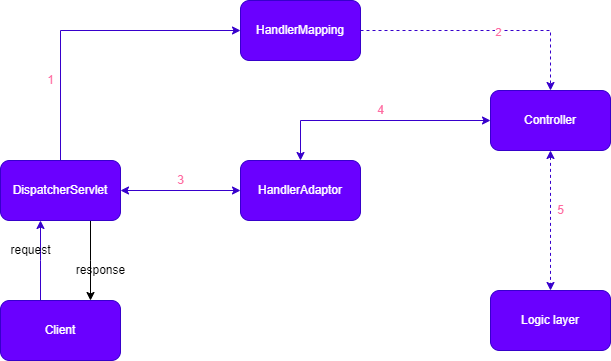

The diagram above was exported from draw.io. Its source (the exported page's mxGraphModel, read from the mxfile embedded in the PNG):
<mxGraphModel dx="868" dy="520" grid="1" gridSize="10" guides="1" tooltips="1" connect="1" arrows="1" fold="1" page="1" pageScale="1" pageWidth="827" pageHeight="1169" math="0" shadow="0">
  <root>
    <mxCell id="0" />
    <mxCell id="1" parent="0" />
    <mxCell id="wxBxO7ezlBik_cMC4Qly-4" value="" style="edgeStyle=orthogonalEdgeStyle;rounded=0;orthogonalLoop=1;jettySize=auto;html=1;fillColor=#6a00ff;strokeColor=#3700CC;" edge="1" parent="1" source="wxBxO7ezlBik_cMC4Qly-2" target="wxBxO7ezlBik_cMC4Qly-3">
      <mxGeometry relative="1" as="geometry">
        <Array as="points">
          <mxPoint x="110" y="360" />
          <mxPoint x="110" y="360" />
        </Array>
      </mxGeometry>
    </mxCell>
    <mxCell id="wxBxO7ezlBik_cMC4Qly-2" value="Client" style="rounded=1;whiteSpace=wrap;html=1;fillColor=#6a00ff;fontColor=#ffffff;strokeColor=#3700CC;" vertex="1" parent="1">
      <mxGeometry x="70" y="400" width="120" height="60" as="geometry" />
    </mxCell>
    <mxCell id="wxBxO7ezlBik_cMC4Qly-6" value="" style="edgeStyle=orthogonalEdgeStyle;rounded=0;orthogonalLoop=1;jettySize=auto;html=1;exitX=0.5;exitY=0;exitDx=0;exitDy=0;entryX=0;entryY=0.5;entryDx=0;entryDy=0;fillColor=#6a00ff;strokeColor=#3700CC;" edge="1" parent="1" source="wxBxO7ezlBik_cMC4Qly-3" target="wxBxO7ezlBik_cMC4Qly-5">
      <mxGeometry relative="1" as="geometry" />
    </mxCell>
    <mxCell id="wxBxO7ezlBik_cMC4Qly-8" value="" style="edgeStyle=orthogonalEdgeStyle;rounded=0;orthogonalLoop=1;jettySize=auto;html=1;startArrow=classic;startFill=1;fillColor=#6a00ff;strokeColor=#3700CC;" edge="1" parent="1" source="wxBxO7ezlBik_cMC4Qly-3" target="wxBxO7ezlBik_cMC4Qly-7">
      <mxGeometry relative="1" as="geometry" />
    </mxCell>
    <mxCell id="wxBxO7ezlBik_cMC4Qly-17" value="" style="edgeStyle=orthogonalEdgeStyle;rounded=0;orthogonalLoop=1;jettySize=auto;html=1;startArrow=none;startFill=0;" edge="1" parent="1" source="wxBxO7ezlBik_cMC4Qly-3" target="wxBxO7ezlBik_cMC4Qly-2">
      <mxGeometry relative="1" as="geometry">
        <Array as="points">
          <mxPoint x="160" y="360" />
          <mxPoint x="160" y="360" />
        </Array>
      </mxGeometry>
    </mxCell>
    <mxCell id="wxBxO7ezlBik_cMC4Qly-3" value="DispatcherServlet" style="rounded=1;whiteSpace=wrap;html=1;fillColor=#6a00ff;fontColor=#ffffff;strokeColor=#3700CC;" vertex="1" parent="1">
      <mxGeometry x="70" y="260" width="120" height="60" as="geometry" />
    </mxCell>
    <mxCell id="wxBxO7ezlBik_cMC4Qly-11" style="edgeStyle=orthogonalEdgeStyle;rounded=0;orthogonalLoop=1;jettySize=auto;html=1;dashed=1;fillColor=#6a00ff;strokeColor=#3700CC;" edge="1" parent="1" source="wxBxO7ezlBik_cMC4Qly-5" target="wxBxO7ezlBik_cMC4Qly-9">
      <mxGeometry relative="1" as="geometry" />
    </mxCell>
    <mxCell id="wxBxO7ezlBik_cMC4Qly-22" value="2&lt;br&gt;" style="edgeLabel;html=1;align=center;verticalAlign=middle;resizable=0;points=[];fontColor=#FF69A0;" vertex="1" connectable="0" parent="wxBxO7ezlBik_cMC4Qly-11">
      <mxGeometry x="0.096" y="-1" relative="1" as="geometry">
        <mxPoint as="offset" />
      </mxGeometry>
    </mxCell>
    <mxCell id="wxBxO7ezlBik_cMC4Qly-5" value="&lt;span class=&quot;fontstyle0&quot;&gt;HandlerMapping&lt;/span&gt; &lt;br/&gt;" style="rounded=1;whiteSpace=wrap;html=1;fillColor=#6a00ff;fontColor=#ffffff;strokeColor=#3700CC;" vertex="1" parent="1">
      <mxGeometry x="310" y="100" width="120" height="60" as="geometry" />
    </mxCell>
    <mxCell id="wxBxO7ezlBik_cMC4Qly-10" value="" style="edgeStyle=orthogonalEdgeStyle;rounded=0;orthogonalLoop=1;jettySize=auto;html=1;exitX=0.5;exitY=0;exitDx=0;exitDy=0;entryX=0;entryY=0.5;entryDx=0;entryDy=0;startArrow=classic;startFill=1;fillColor=#6a00ff;strokeColor=#3700CC;" edge="1" parent="1" source="wxBxO7ezlBik_cMC4Qly-7" target="wxBxO7ezlBik_cMC4Qly-9">
      <mxGeometry relative="1" as="geometry" />
    </mxCell>
    <mxCell id="wxBxO7ezlBik_cMC4Qly-7" value="&lt;span class=&quot;fontstyle0&quot;&gt;HandlerAdaptor&lt;/span&gt; &lt;br/&gt;" style="rounded=1;whiteSpace=wrap;html=1;fillColor=#6a00ff;fontColor=#ffffff;strokeColor=#3700CC;" vertex="1" parent="1">
      <mxGeometry x="310" y="260" width="120" height="60" as="geometry" />
    </mxCell>
    <mxCell id="wxBxO7ezlBik_cMC4Qly-14" value="" style="edgeStyle=orthogonalEdgeStyle;rounded=0;orthogonalLoop=1;jettySize=auto;html=1;dashed=1;startArrow=classic;startFill=1;fillColor=#6a00ff;strokeColor=#3700CC;" edge="1" parent="1" source="wxBxO7ezlBik_cMC4Qly-9" target="wxBxO7ezlBik_cMC4Qly-13">
      <mxGeometry relative="1" as="geometry" />
    </mxCell>
    <mxCell id="wxBxO7ezlBik_cMC4Qly-9" value="&lt;span class=&quot;fontstyle0&quot;&gt;Controller&lt;/span&gt;" style="rounded=1;whiteSpace=wrap;html=1;fillColor=#6a00ff;fontColor=#ffffff;strokeColor=#3700CC;" vertex="1" parent="1">
      <mxGeometry x="560" y="190" width="120" height="60" as="geometry" />
    </mxCell>
    <mxCell id="wxBxO7ezlBik_cMC4Qly-13" value="Logic layer" style="rounded=1;whiteSpace=wrap;html=1;fillColor=#6a00ff;fontColor=#ffffff;strokeColor=#3700CC;" vertex="1" parent="1">
      <mxGeometry x="560" y="390" width="120" height="60" as="geometry" />
    </mxCell>
    <mxCell id="wxBxO7ezlBik_cMC4Qly-18" value="request&lt;br&gt;" style="text;html=1;align=center;verticalAlign=middle;resizable=0;points=[];autosize=1;strokeColor=none;fillColor=none;" vertex="1" parent="1">
      <mxGeometry x="70" y="335" width="60" height="30" as="geometry" />
    </mxCell>
    <mxCell id="wxBxO7ezlBik_cMC4Qly-19" value="response&lt;br&gt;" style="text;html=1;align=center;verticalAlign=middle;resizable=0;points=[];autosize=1;strokeColor=none;fillColor=none;" vertex="1" parent="1">
      <mxGeometry x="135" y="355" width="70" height="30" as="geometry" />
    </mxCell>
    <mxCell id="wxBxO7ezlBik_cMC4Qly-23" value="3&lt;br&gt;" style="text;html=1;align=center;verticalAlign=middle;resizable=0;points=[];autosize=1;strokeColor=none;fillColor=none;fontColor=#FF69A0;" vertex="1" parent="1">
      <mxGeometry x="235" y="265" width="30" height="30" as="geometry" />
    </mxCell>
    <mxCell id="wxBxO7ezlBik_cMC4Qly-24" value="4&lt;br&gt;" style="text;html=1;align=center;verticalAlign=middle;resizable=0;points=[];autosize=1;strokeColor=none;fillColor=none;fontColor=#FF69A0;" vertex="1" parent="1">
      <mxGeometry x="435" y="195" width="30" height="30" as="geometry" />
    </mxCell>
    <mxCell id="wxBxO7ezlBik_cMC4Qly-25" value="5" style="text;html=1;align=center;verticalAlign=middle;resizable=0;points=[];autosize=1;strokeColor=none;fillColor=none;fontColor=#FF69A0;" vertex="1" parent="1">
      <mxGeometry x="615" y="295" width="30" height="30" as="geometry" />
    </mxCell>
    <mxCell id="wxBxO7ezlBik_cMC4Qly-26" value="1" style="text;html=1;align=center;verticalAlign=middle;resizable=0;points=[];autosize=1;strokeColor=none;fillColor=none;fontColor=#FF69A0;" vertex="1" parent="1">
      <mxGeometry x="105" y="165" width="30" height="30" as="geometry" />
    </mxCell>
  </root>
</mxGraphModel>